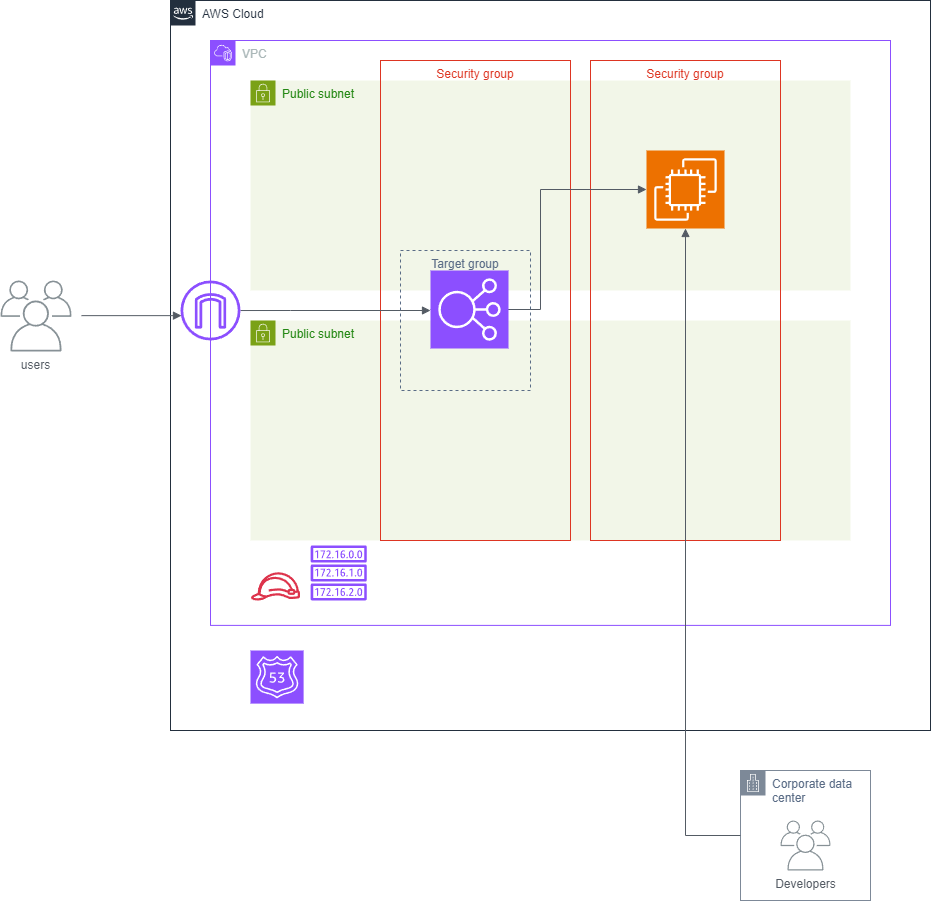

The diagram above was exported from draw.io. Its source (the exported page's mxGraphModel, read from the mxfile embedded in the PNG):
<mxGraphModel dx="1844" dy="948" grid="1" gridSize="10" guides="1" tooltips="1" connect="1" arrows="1" fold="1" page="1" pageScale="1" pageWidth="827" pageHeight="1169" math="0" shadow="0">
  <root>
    <mxCell id="0" />
    <mxCell id="1" parent="0" />
    <mxCell id="9SZ4IUXA4r9wMpmDnjR2-3" value="Public subnet" style="points=[[0,0],[0.25,0],[0.5,0],[0.75,0],[1,0],[1,0.25],[1,0.5],[1,0.75],[1,1],[0.75,1],[0.5,1],[0.25,1],[0,1],[0,0.75],[0,0.5],[0,0.25]];outlineConnect=0;gradientColor=none;html=1;whiteSpace=wrap;fontSize=12;fontStyle=0;container=1;pointerEvents=0;collapsible=0;recursiveResize=0;shape=mxgraph.aws4.group;grIcon=mxgraph.aws4.group_security_group;grStroke=0;strokeColor=#7AA116;fillColor=#F2F6E8;verticalAlign=top;align=left;spacingLeft=30;fontColor=#248814;dashed=0;" parent="1" vertex="1">
      <mxGeometry x="120" y="120" width="600" height="210" as="geometry" />
    </mxCell>
    <mxCell id="9SZ4IUXA4r9wMpmDnjR2-1" value="AWS Cloud" style="points=[[0,0],[0.25,0],[0.5,0],[0.75,0],[1,0],[1,0.25],[1,0.5],[1,0.75],[1,1],[0.75,1],[0.5,1],[0.25,1],[0,1],[0,0.75],[0,0.5],[0,0.25]];outlineConnect=0;gradientColor=none;html=1;whiteSpace=wrap;fontSize=12;fontStyle=0;container=1;pointerEvents=0;collapsible=0;recursiveResize=0;shape=mxgraph.aws4.group;grIcon=mxgraph.aws4.group_aws_cloud_alt;strokeColor=#232F3E;fillColor=none;verticalAlign=top;align=left;spacingLeft=30;fontColor=#232F3E;dashed=0;" parent="1" vertex="1">
      <mxGeometry x="40" y="40" width="760" height="730" as="geometry" />
    </mxCell>
    <mxCell id="9SZ4IUXA4r9wMpmDnjR2-2" value="VPC" style="points=[[0,0],[0.25,0],[0.5,0],[0.75,0],[1,0],[1,0.25],[1,0.5],[1,0.75],[1,1],[0.75,1],[0.5,1],[0.25,1],[0,1],[0,0.75],[0,0.5],[0,0.25]];outlineConnect=0;gradientColor=none;html=1;whiteSpace=wrap;fontSize=12;fontStyle=0;container=1;pointerEvents=0;collapsible=0;recursiveResize=0;shape=mxgraph.aws4.group;grIcon=mxgraph.aws4.group_vpc2;strokeColor=#8C4FFF;fillColor=none;verticalAlign=top;align=left;spacingLeft=30;fontColor=#AAB7B8;dashed=0;" parent="9SZ4IUXA4r9wMpmDnjR2-1" vertex="1">
      <mxGeometry x="40" y="40" width="680" height="584.89" as="geometry" />
    </mxCell>
    <mxCell id="1S5SFtDm_Tq1YHQfRTVd-1" value="Public subnet" style="points=[[0,0],[0.25,0],[0.5,0],[0.75,0],[1,0],[1,0.25],[1,0.5],[1,0.75],[1,1],[0.75,1],[0.5,1],[0.25,1],[0,1],[0,0.75],[0,0.5],[0,0.25]];outlineConnect=0;gradientColor=none;html=1;whiteSpace=wrap;fontSize=12;fontStyle=0;container=1;pointerEvents=0;collapsible=0;recursiveResize=0;shape=mxgraph.aws4.group;grIcon=mxgraph.aws4.group_security_group;grStroke=0;strokeColor=#7AA116;fillColor=#F2F6E8;verticalAlign=top;align=left;spacingLeft=30;fontColor=#248814;dashed=0;" parent="9SZ4IUXA4r9wMpmDnjR2-2" vertex="1">
      <mxGeometry x="40" y="280" width="600" height="220" as="geometry" />
    </mxCell>
    <mxCell id="9SZ4IUXA4r9wMpmDnjR2-6" value="Security group" style="fillColor=none;strokeColor=#DD3522;verticalAlign=top;fontStyle=0;fontColor=#DD3522;whiteSpace=wrap;html=1;" parent="1S5SFtDm_Tq1YHQfRTVd-1" vertex="1">
      <mxGeometry x="340" y="-260" width="190" height="480" as="geometry" />
    </mxCell>
    <mxCell id="9SZ4IUXA4r9wMpmDnjR2-7" value="" style="sketch=0;points=[[0,0,0],[0.25,0,0],[0.5,0,0],[0.75,0,0],[1,0,0],[0,1,0],[0.25,1,0],[0.5,1,0],[0.75,1,0],[1,1,0],[0,0.25,0],[0,0.5,0],[0,0.75,0],[1,0.25,0],[1,0.5,0],[1,0.75,0]];outlineConnect=0;fontColor=#232F3E;fillColor=#ED7100;strokeColor=#ffffff;dashed=0;verticalLabelPosition=bottom;verticalAlign=top;align=center;html=1;fontSize=12;fontStyle=0;aspect=fixed;shape=mxgraph.aws4.resourceIcon;resIcon=mxgraph.aws4.ec2;" parent="1S5SFtDm_Tq1YHQfRTVd-1" vertex="1">
      <mxGeometry x="396" y="-170" width="78" height="78" as="geometry" />
    </mxCell>
    <mxCell id="9SZ4IUXA4r9wMpmDnjR2-15" value="" style="sketch=0;outlineConnect=0;fontColor=#232F3E;gradientColor=none;fillColor=#DD344C;strokeColor=none;dashed=0;verticalLabelPosition=bottom;verticalAlign=top;align=center;html=1;fontSize=12;fontStyle=0;aspect=fixed;pointerEvents=1;shape=mxgraph.aws4.role;" parent="9SZ4IUXA4r9wMpmDnjR2-2" vertex="1">
      <mxGeometry x="40" y="531.79" width="50" height="28.21" as="geometry" />
    </mxCell>
    <mxCell id="1S5SFtDm_Tq1YHQfRTVd-2" value="" style="sketch=0;outlineConnect=0;fontColor=#232F3E;gradientColor=none;fillColor=#8C4FFF;strokeColor=none;dashed=0;verticalLabelPosition=bottom;verticalAlign=top;align=center;html=1;fontSize=12;fontStyle=0;aspect=fixed;pointerEvents=1;shape=mxgraph.aws4.route_table;" parent="9SZ4IUXA4r9wMpmDnjR2-2" vertex="1">
      <mxGeometry x="100" y="505" width="56.45" height="55" as="geometry" />
    </mxCell>
    <mxCell id="1S5SFtDm_Tq1YHQfRTVd-5" value="Security group" style="fillColor=none;strokeColor=#DD3522;verticalAlign=top;fontStyle=0;fontColor=#DD3522;whiteSpace=wrap;html=1;" parent="9SZ4IUXA4r9wMpmDnjR2-2" vertex="1">
      <mxGeometry x="170" y="20" width="190" height="480" as="geometry" />
    </mxCell>
    <mxCell id="9SZ4IUXA4r9wMpmDnjR2-8" value="" style="edgeStyle=orthogonalEdgeStyle;html=1;endArrow=block;elbow=vertical;startArrow=none;endFill=1;strokeColor=#545B64;rounded=0;entryX=0;entryY=0.5;entryDx=0;entryDy=0;entryPerimeter=0;" parent="9SZ4IUXA4r9wMpmDnjR2-2" edge="1">
      <mxGeometry width="100" relative="1" as="geometry">
        <mxPoint x="30" y="270.0344827586207" as="sourcePoint" />
        <mxPoint x="220" y="270" as="targetPoint" />
        <Array as="points">
          <mxPoint x="80" y="270" />
          <mxPoint x="80" y="270" />
        </Array>
      </mxGeometry>
    </mxCell>
    <mxCell id="9SZ4IUXA4r9wMpmDnjR2-10" value="" style="edgeStyle=orthogonalEdgeStyle;html=1;endArrow=block;elbow=vertical;startArrow=none;endFill=1;strokeColor=#545B64;rounded=0;entryX=0;entryY=0.5;entryDx=0;entryDy=0;entryPerimeter=0;exitX=0;exitY=0.5;exitDx=0;exitDy=0;" parent="9SZ4IUXA4r9wMpmDnjR2-2" source="1S5SFtDm_Tq1YHQfRTVd-6" target="9SZ4IUXA4r9wMpmDnjR2-7" edge="1">
      <mxGeometry width="100" relative="1" as="geometry">
        <mxPoint x="240" y="530" as="sourcePoint" />
        <mxPoint x="239.38" y="240" as="targetPoint" />
        <Array as="points">
          <mxPoint x="330" y="269" />
          <mxPoint x="330" y="149" />
        </Array>
      </mxGeometry>
    </mxCell>
    <mxCell id="1S5SFtDm_Tq1YHQfRTVd-6" value="" style="sketch=0;points=[[0,0,0],[0.25,0,0],[0.5,0,0],[0.75,0,0],[1,0,0],[0,1,0],[0.25,1,0],[0.5,1,0],[0.75,1,0],[1,1,0],[0,0.25,0],[0,0.5,0],[0,0.75,0],[1,0.25,0],[1,0.5,0],[1,0.75,0]];outlineConnect=0;fontColor=#232F3E;fillColor=#8C4FFF;strokeColor=#ffffff;dashed=0;verticalLabelPosition=bottom;verticalAlign=top;align=center;html=1;fontSize=12;fontStyle=0;aspect=fixed;shape=mxgraph.aws4.resourceIcon;resIcon=mxgraph.aws4.elastic_load_balancing;" parent="9SZ4IUXA4r9wMpmDnjR2-2" vertex="1">
      <mxGeometry x="220" y="230" width="78" height="78" as="geometry" />
    </mxCell>
    <mxCell id="1S5SFtDm_Tq1YHQfRTVd-8" value="Target group" style="fillColor=none;strokeColor=#5A6C86;dashed=1;verticalAlign=top;fontStyle=0;fontColor=#5A6C86;whiteSpace=wrap;html=1;" parent="9SZ4IUXA4r9wMpmDnjR2-2" vertex="1">
      <mxGeometry x="190" y="210" width="130" height="140" as="geometry" />
    </mxCell>
    <mxCell id="9SZ4IUXA4r9wMpmDnjR2-4" value="" style="sketch=0;outlineConnect=0;fontColor=#232F3E;gradientColor=none;fillColor=#8C4FFF;strokeColor=none;dashed=0;verticalLabelPosition=bottom;verticalAlign=top;align=center;html=1;fontSize=12;fontStyle=0;aspect=fixed;pointerEvents=1;shape=mxgraph.aws4.internet_gateway;" parent="9SZ4IUXA4r9wMpmDnjR2-1" vertex="1">
      <mxGeometry x="10" y="280" width="60" height="60" as="geometry" />
    </mxCell>
    <mxCell id="5M9jew5R1INHpogPun9Z-1" value="" style="sketch=0;points=[[0,0,0],[0.25,0,0],[0.5,0,0],[0.75,0,0],[1,0,0],[0,1,0],[0.25,1,0],[0.5,1,0],[0.75,1,0],[1,1,0],[0,0.25,0],[0,0.5,0],[0,0.75,0],[1,0.25,0],[1,0.5,0],[1,0.75,0]];outlineConnect=0;fontColor=#232F3E;fillColor=#8C4FFF;strokeColor=#ffffff;dashed=0;verticalLabelPosition=bottom;verticalAlign=top;align=center;html=1;fontSize=12;fontStyle=0;aspect=fixed;shape=mxgraph.aws4.resourceIcon;resIcon=mxgraph.aws4.route_53;" parent="9SZ4IUXA4r9wMpmDnjR2-1" vertex="1">
      <mxGeometry x="80" y="650" width="53.11" height="53.11" as="geometry" />
    </mxCell>
    <mxCell id="9SZ4IUXA4r9wMpmDnjR2-9" value="Corporate data center" style="points=[[0,0],[0.25,0],[0.5,0],[0.75,0],[1,0],[1,0.25],[1,0.5],[1,0.75],[1,1],[0.75,1],[0.5,1],[0.25,1],[0,1],[0,0.75],[0,0.5],[0,0.25]];outlineConnect=0;gradientColor=none;html=1;whiteSpace=wrap;fontSize=12;fontStyle=0;container=1;pointerEvents=0;collapsible=0;recursiveResize=0;shape=mxgraph.aws4.group;grIcon=mxgraph.aws4.group_corporate_data_center;strokeColor=#7D8998;fillColor=none;verticalAlign=top;align=left;spacingLeft=30;fontColor=#5A6C86;dashed=0;" parent="1" vertex="1">
      <mxGeometry x="610" y="810" width="130" height="130" as="geometry" />
    </mxCell>
    <mxCell id="9SZ4IUXA4r9wMpmDnjR2-16" value="Developers" style="sketch=0;outlineConnect=0;gradientColor=none;fontColor=#545B64;strokeColor=none;fillColor=#879196;dashed=0;verticalLabelPosition=bottom;verticalAlign=top;align=center;html=1;fontSize=12;fontStyle=0;aspect=fixed;shape=mxgraph.aws4.illustration_users;pointerEvents=1" parent="9SZ4IUXA4r9wMpmDnjR2-9" vertex="1">
      <mxGeometry x="40" y="50" width="50" height="50" as="geometry" />
    </mxCell>
    <mxCell id="9SZ4IUXA4r9wMpmDnjR2-11" value="users" style="sketch=0;outlineConnect=0;gradientColor=none;fontColor=#545B64;strokeColor=none;fillColor=#879196;dashed=0;verticalLabelPosition=bottom;verticalAlign=top;align=center;html=1;fontSize=12;fontStyle=0;aspect=fixed;shape=mxgraph.aws4.illustration_users;pointerEvents=1" parent="1" vertex="1">
      <mxGeometry x="-130" y="320" width="71" height="71" as="geometry" />
    </mxCell>
    <mxCell id="9SZ4IUXA4r9wMpmDnjR2-13" value="" style="edgeStyle=orthogonalEdgeStyle;html=1;endArrow=block;elbow=vertical;startArrow=none;endFill=1;strokeColor=#545B64;rounded=0;" parent="1" edge="1">
      <mxGeometry width="100" relative="1" as="geometry">
        <mxPoint x="-49" y="355.14" as="sourcePoint" />
        <mxPoint x="51" y="355.14" as="targetPoint" />
      </mxGeometry>
    </mxCell>
    <mxCell id="1S5SFtDm_Tq1YHQfRTVd-7" value="" style="edgeStyle=orthogonalEdgeStyle;html=1;endArrow=block;elbow=vertical;startArrow=none;endFill=1;strokeColor=#545B64;rounded=0;entryX=0.5;entryY=1;entryDx=0;entryDy=0;entryPerimeter=0;exitX=0;exitY=0.5;exitDx=0;exitDy=0;" parent="1" source="9SZ4IUXA4r9wMpmDnjR2-9" target="9SZ4IUXA4r9wMpmDnjR2-7" edge="1">
      <mxGeometry width="100" relative="1" as="geometry">
        <mxPoint x="500" y="785" as="sourcePoint" />
        <mxPoint x="555" y="268" as="targetPoint" />
        <Array as="points">
          <mxPoint x="555" y="875" />
        </Array>
      </mxGeometry>
    </mxCell>
  </root>
</mxGraphModel>